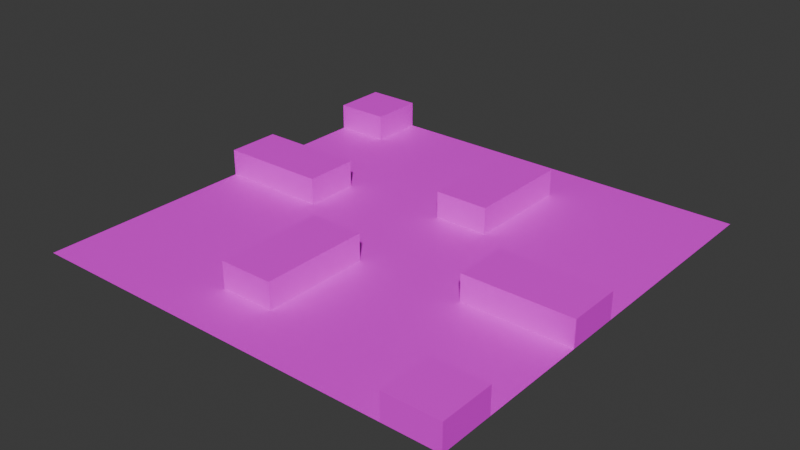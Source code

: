 # Source: chao_ruin.blend  (saved by Blender 4.1.23; exported with 4.5.12 LTS)
import bpy
from mathutils import Matrix  # noqa: F401  (used for matrix-valued properties, if any)

bpy.ops.wm.read_factory_settings(use_empty=True)
scene = bpy.context.scene
scene.name = 'Scene'

# ---- collections
col_collection = bpy.data.collections.new('Collection'); scene.collection.children.link(col_collection)

# ---- images (referenced by path relative to the original .blend; pixels are not part of the script)
import os
ASSET_DIR = os.environ.get("B2B_ASSET_DIR", "")  # directory of the original .blend (textures are referenced by path, not embedded)
HERE = os.path.dirname(os.path.abspath(__file__))  # packed textures are extracted next to this script under _unpacked/

def load_image(name, relpath, width, height, colorspace="sRGB"):
    """Load a texture the original file referenced (path relative to the .blend, or extracted next to this script)."""
    p = next((c for c in (os.path.join(HERE, relpath), os.path.join(ASSET_DIR, relpath)) if relpath and os.path.exists(c)), "")
    if p:
        img = bpy.data.images.load(p, check_existing=True)
        img.name = name
    else:  # same state as the original file: an image datablock whose file is absent (Cycles renders it pink)
        img = bpy.data.images.new(name, width, height)
        img.source = "FILE"
        img.filepath = "//" + (relpath or name)
    img.colorspace_settings.name = colorspace
    return img
img_chao_ruins_png = load_image('Chao_Ruins.png', 'textures/Chao_Ruins.png', 1024, 1024, 'sRGB')

# ---- materials (node trees are filled in below, after node groups)
mat_material_001 = bpy.data.materials.new('Material.001')
mat_material_001.use_transparent_shadow = False

# ---- material node trees
mat_material_001.use_nodes = True; mat_material_001.node_tree.nodes.clear()
_N = mat_material_001.node_tree.nodes; _L = mat_material_001.node_tree.links
n0 = _N.new('ShaderNodeBsdfPrincipled'); n0.name = 'Principled BSDF'; n0.location = (10, 300)
n1 = _N.new('ShaderNodeOutputMaterial'); n1.name = 'Material Output'; n1.location = (300, 300)
n2 = _N.new('ShaderNodeTexImage'); n2.name = 'Image Texture'; n2.location = (-371, 274)
n2.image = img_chao_ruins_png
_L.new(n0.outputs[0], n1.inputs[0])
_L.new(n2.outputs[0], n0.inputs[0])
n1.is_active_output = True

# ---- world
world_world = bpy.data.worlds.new('World'); scene.world = world_world
world_world.use_nodes = True; world_world.node_tree.nodes.clear()
_N = world_world.node_tree.nodes; _L = world_world.node_tree.links
n0 = _N.new('ShaderNodeOutputWorld'); n0.name = 'World Output'; n0.location = (300, 300)
n1 = _N.new('ShaderNodeBackground'); n1.name = 'Background'; n1.location = (10, 300)
n1.inputs[0].default_value = (0.05088, 0.05088, 0.05088, 1.0)
_L.new(n1.outputs[0], n0.inputs[0])
n0.is_active_output = True
world_world.color = (0.05088, 0.05088, 0.05088)
world_world.use_sun_shadow = False
world_world.sun_shadow_jitter_overblur = 0.0

# ---- meshes
me_plane = bpy.data.meshes.new('Plane')
me_plane.from_pydata([(-16.27, -16.27, 0.0), (16.27, -16.27, 0.0), (-16.27, 16.27, 0.0), (16.27, 16.27, 0.0), (-14.24, -16.27, 0.0), (-12.2, -16.27, 0.0), (-10.17, -16.27, 0.0), (-8.136, -16.27, 0.0), (-6.102, -16.27, 0.0), (-4.068, -16.27, 0.0), (-2.034, -16.27, 0.0), (0.0, -16.27, 0.0), (2.034, -16.27, 0.0), (4.068, -16.27, 0.0), (6.102, -16.27, 0.0), (8.136, -16.27, 0.0), (10.17, -16.27, 0.0), (12.2, -16.27, 0.0), (14.24, -16.27, 0.0), (14.24, 16.27, 0.0), (12.2, 16.27, 0.0), (10.17, 16.27, 0.0), (8.136, 16.27, 0.0), (6.102, 16.27, 0.0), (4.068, 16.27, 0.0), (2.034, 16.27, 0.0), (0.0, 16.27, 0.0), (-2.034, 16.27, 0.0), (-4.068, 16.27, 0.0), (-6.102, 16.27, 0.0), (-8.136, 16.27, 0.0), (-10.17, 16.27, 0.0), (-12.2, 16.27, 0.0), (-14.24, 16.27, 0.0), (-16.27, 14.24, 0.0), (-16.27, 12.2, 0.0), (-16.27, 10.17, 0.0), (-16.27, 8.136, 0.0), (-16.27, 6.102, 0.0), (-16.27, 4.068, 0.0), (-16.27, 2.034, 0.0), (-16.27, 0.0, 0.0), (-16.27, -2.034, 0.0), (-16.27, -4.068, 0.0), (-16.27, -6.102, 0.0), (-16.27, -8.136, 0.0), (-16.27, -10.17, 0.0), (-16.27, -12.2, 0.0), (-16.27, -14.24, 0.0), (16.27, -14.24, 0.0), (16.27, -12.2, 0.0), (16.27, -10.17, 0.0), (16.27, -8.136, 0.0), (16.27, -6.102, 0.0), (16.27, -4.068, 0.0), (16.27, -2.034, 0.0), (16.27, 0.0, 0.0), (16.27, 2.034, 0.0), (16.27, 4.068, 0.0), (16.27, 6.102, 0.0), (16.27, 8.136, 0.0), (16.27, 10.17, 0.0), (16.27, 12.2, 0.0), (16.27, 14.24, 0.0), (-14.24, -14.24, 0.0), (-14.24, -12.2, 0.0), (-14.24, -10.17, 0.0), (-14.24, -8.136, 0.0), (-14.24, -6.102, 0.0), (-14.24, -4.068, 0.0), (-14.24, -2.034, 0.0), (-14.24, 0.0, 0.0), (-14.24, 2.034, 0.0), (-14.24, 4.068, 0.0), (-14.24, 6.102, 0.0), (-14.24, 8.136, 0.0), (-14.24, 10.17, 0.0), (-14.24, 12.2, 0.0), (-14.24, 14.24, 0.0), (-12.2, -14.24, 0.0), (-12.2, -12.2, 0.0), (-12.2, -10.17, 0.0), (-12.2, -8.136, 0.0), (-12.2, -6.102, 0.0), (-12.2, -4.068, 0.0), (-12.2, -2.034, 0.0), (-12.2, 0.0, 0.0), (-12.2, 2.034, 0.0), (-12.2, 4.068, 0.0), (-12.2, 6.102, 0.0), (-12.2, 8.136, 0.0), (-12.2, 10.17, 0.0), (-12.2, 12.2, 0.0), (-12.2, 14.24, 0.0), (-10.17, -14.24, 0.0), (-10.17, -12.2, 0.0), (-10.17, -10.17, 0.0), (-10.17, -8.136, 0.0), (-10.17, -6.102, 0.0), (-10.17, -4.068, 0.0), (-10.17, -2.034, 0.0), (-10.17, 0.0, 0.0), (-10.17, 2.034, 0.0), (-10.17, 4.068, 0.0), (-10.17, 6.102, 0.0), (-10.17, 8.136, 0.0), (-10.17, 10.17, 0.0), (-10.17, 12.2, 0.0), (-10.17, 14.24, 0.0), (-8.136, -14.24, 0.0), (-8.136, -12.2, 0.0), (-8.136, -10.17, 0.0), (-8.136, -8.136, 0.0), (-8.136, -6.102, 0.0), (-8.136, -4.068, 0.0), (-8.136, -2.034, 0.0), (-8.136, 0.0, 0.0), (-8.136, 2.034, 0.0), (-8.136, 4.068, 0.0), (-8.136, 6.102, 0.0), (-8.136, 8.136, 0.0), (-8.136, 10.17, 0.0), (-8.136, 12.2, 0.0), (-8.136, 14.24, 0.0), (-6.102, -14.24, 0.0), (-6.102, -12.2, 0.0), (-6.102, -10.17, 0.0), (-6.102, -8.136, 0.0), (-6.102, -6.102, 0.0), (-6.102, -4.068, 0.0), (-6.102, -2.034, 0.0), (-6.102, 0.0, 0.0), (-6.102, 2.034, 0.0), (-6.102, 4.068, 0.0), (-6.102, 6.102, 0.0), (-6.102, 8.136, 0.0), (-6.102, 10.17, 0.0), (-6.102, 12.2, 0.0), (-6.102, 14.24, 0.0), (-4.068, -14.24, 0.0), (-4.068, -12.2, 0.0), (-4.068, -10.17, 0.0), (-4.068, -8.136, 0.0), (-4.068, -6.102, 0.0), (-4.068, -4.068, 0.0), (-4.068, -2.034, 0.0), (-4.068, 0.0, 0.0), (-4.068, 2.034, 0.0), (-4.068, 4.068, 0.0), (-4.068, 6.102, 0.0), (-4.068, 8.136, 0.0), (-4.068, 10.17, 0.0), (-4.068, 12.2, 0.0), (-4.068, 14.24, 0.0), (-2.034, -14.24, 0.0), (-2.034, -12.2, 0.0), (-2.034, -10.17, 0.0), (-2.034, -8.136, 0.0), (-2.034, -6.102, 0.0), (-2.034, -4.068, 0.0), (-2.034, -2.034, 0.0), (-2.034, 0.0, 0.0), (-2.034, 2.034, 0.0), (-2.034, 4.068, 0.0), (-2.034, 6.102, 0.0), (-2.034, 8.136, 0.0), (-2.034, 10.17, 0.0), (-2.034, 12.2, 0.0), (-2.034, 14.24, 0.0), (0.0, -14.24, 0.0), (0.0, -12.2, 0.0), (0.0, -10.17, 0.0), (0.0, -8.136, 0.0), (0.0, -6.102, 0.0), (0.0, -4.068, 0.0), (0.0, -2.034, 0.0), (0.0, 0.0, 0.0), (0.0, 2.034, 0.0), (0.0, 4.068, 0.0), (0.0, 6.102, 0.0), (0.0, 8.136, 0.0), (0.0, 10.17, 0.0), (0.0, 12.2, 0.0), (0.0, 14.24, 0.0), (2.034, -14.24, 0.0), (2.034, -12.2, 0.0), (2.034, -10.17, 0.0), (2.034, -8.136, 0.0), (2.034, -6.102, 0.0), (2.034, -4.068, 0.0), (2.034, -2.034, 0.0), (2.034, 0.0, 0.0), (2.034, 2.034, 0.0), (2.034, 4.068, 0.0), (2.034, 6.102, 0.0), (2.034, 8.136, 0.0), (2.034, 10.17, 0.0), (2.034, 12.2, 0.0), (2.034, 14.24, 0.0), (4.068, -14.24, 0.0), (4.068, -12.2, 0.0), (4.068, -10.17, 0.0), (4.068, -8.136, 0.0), (4.068, -6.102, 0.0), (4.068, -4.068, 0.0), (4.068, -2.034, 0.0), (4.068, 0.0, 0.0), (4.068, 2.034, 0.0), (4.068, 4.068, 0.0), (4.068, 6.102, 0.0), (4.068, 8.136, 0.0), (4.068, 10.17, 0.0), (4.068, 12.2, 0.0), (4.068, 14.24, 0.0), (6.102, -14.24, 0.0), (6.102, -12.2, 0.0), (6.102, -10.17, 0.0), (6.102, -8.136, 0.0), (6.102, -6.102, 0.0), (6.102, -4.068, 0.0), (6.102, -2.034, 0.0), (6.102, 0.0, 0.0), (6.102, 2.034, 0.0), (6.102, 4.068, 0.0), (6.102, 6.102, 0.0), (6.102, 8.136, 0.0), (6.102, 10.17, 0.0), (6.102, 12.2, 0.0), (6.102, 14.24, 0.0), (8.136, -14.24, 0.0), (8.136, -12.2, 0.0), (8.136, -10.17, 0.0), (8.136, -8.136, 0.0), (8.136, -6.102, 0.0), (8.136, -4.068, 0.0), (8.136, -2.034, 0.0), (8.136, 0.0, 0.0), (8.136, 2.034, 0.0), (8.136, 4.068, 0.0), (8.136, 6.102, 0.0), (8.136, 8.136, 0.0), (8.136, 10.17, 0.0), (8.136, 12.2, 0.0), (8.136, 14.24, 0.0), (10.17, -14.24, 0.0), (10.17, -12.2, 0.0), (10.17, -10.17, 0.0), (10.17, -8.136, 0.0), (10.17, -6.102, 0.0), (10.17, -4.068, 0.0), (10.17, -2.034, 0.0), (10.17, 0.0, 0.0), (10.17, 2.034, 0.0), (10.17, 4.068, 0.0), (10.17, 6.102, 0.0), (10.17, 8.136, 0.0), (10.17, 10.17, 0.0), (10.17, 12.2, 0.0), (10.17, 14.24, 0.0), (12.2, -14.24, 0.0), (12.2, -12.2, 0.0), (12.2, -10.17, 0.0), (12.2, -8.136, 0.0), (12.2, -6.102, 0.0), (12.2, -4.068, 0.0), (12.2, -2.034, 0.0), (12.2, 0.0, 0.0), (12.2, 2.034, 0.0), (12.2, 4.068, 0.0), (12.2, 6.102, 0.0), (12.2, 8.136, 0.0), (12.2, 10.17, 0.0), (12.2, 12.2, 0.0), (12.2, 14.24, 0.0), (14.24, -14.24, 0.0), (14.24, -12.2, 0.0), (14.24, -10.17, 0.0), (14.24, -8.136, 0.0), (14.24, -6.102, 0.0), (14.24, -4.068, 0.0), (14.24, -2.034, 0.0), (14.24, 0.0, 0.0), (14.24, 2.034, 0.0), (14.24, 4.068, 0.0), (14.24, 6.102, 0.0), (14.24, 8.136, 0.0), (14.24, 10.17, 0.0), (14.24, 12.2, 0.0), (14.24, 14.24, 0.0), (16.27, -16.27, 0.0), (-16.27, 16.27, 0.0), (12.2, -16.27, 0.0), (14.24, -16.27, 0.0), (-12.2, 16.27, 0.0), (-14.24, 16.27, 0.0), (-16.27, 14.24, 0.0), (-16.27, 12.2, 0.0), (-16.27, 4.068, 0.0), (-16.27, 2.034, 0.0), (-16.27, 0.0, 0.0), (16.27, -14.24, 0.0), (16.27, -12.2, 0.0), (16.27, -4.068, 0.0), (16.27, -2.034, 0.0), (16.27, 0.0, 0.0), (-14.24, 0.0, 0.0), (-14.24, 2.034, 0.0), (-14.24, 4.068, 0.0), (-14.24, 12.2, 0.0), (-14.24, 14.24, 0.0), (-12.2, 0.0, 0.0), (-12.2, 2.034, 0.0), (-12.2, 4.068, 0.0), (-12.2, 12.2, 0.0), (-12.2, 14.24, 0.0), (-10.17, 0.0, 0.0), (-10.17, 2.034, 0.0), (-10.17, 4.068, 0.0), (-8.136, 0.0, 0.0), (-8.136, 2.034, 0.0), (-8.136, 4.068, 0.0), (-4.068, -12.2, 0.0), (-4.068, -10.17, 0.0), (-4.068, -8.136, 0.0), (-4.068, -6.102, 0.0), (-4.068, -4.068, 0.0), (-2.034, -12.2, 0.0), (-2.034, -10.17, 0.0), (-2.034, -8.136, 0.0), (-2.034, -6.102, 0.0), (-2.034, -4.068, 0.0), (0.0, -12.2, 0.0), (0.0, -10.17, 0.0), (0.0, -8.136, 0.0), (0.0, -6.102, 0.0), (0.0, -4.068, 0.0), (0.0, 4.068, 0.0), (0.0, 6.102, 0.0), (0.0, 8.136, 0.0), (0.0, 10.17, 0.0), (0.0, 12.2, 0.0), (2.034, 4.068, 0.0), (2.034, 6.102, 0.0), (2.034, 8.136, 0.0), (2.034, 10.17, 0.0), (2.034, 12.2, 0.0), (4.068, 4.068, 0.0), (4.068, 6.102, 0.0), (4.068, 8.136, 0.0), (4.068, 10.17, 0.0), (4.068, 12.2, 0.0), (8.136, -4.068, 0.0), (8.136, -2.034, 0.0), (8.136, 0.0, 0.0), (10.17, -4.068, 0.0), (10.17, -2.034, 0.0), (10.17, 0.0, 0.0), (12.2, -14.24, 0.0), (12.2, -12.2, 0.0), (12.2, -4.068, 0.0), (12.2, -2.034, 0.0), (12.2, 0.0, 0.0), (14.24, -14.24, 0.0), (14.24, -12.2, 0.0), (14.24, -4.068, 0.0), (14.24, -2.034, 0.0), (14.24, 0.0, 0.0), (16.27, -16.27, 2.0), (14.24, -16.27, 2.0), (-16.27, 16.27, 2.0), (-14.24, 16.27, 2.0), (12.2, -16.27, 2.0), (-12.2, 16.27, 2.0), (-14.24, 14.24, 2.0), (-12.2, 14.24, 2.0), (-16.27, 14.24, 2.0), (-16.27, 12.2, 2.0), (-16.27, 2.034, 2.0), (-16.27, 4.068, 2.0), (-16.27, 0.0, 2.0), (16.27, -14.24, 2.0), (16.27, -12.2, 2.0), (16.27, -2.034, 2.0), (16.27, -4.068, 2.0), (16.27, 0.0, 2.0), (-14.24, 0.0, 2.0), (-14.24, 2.034, 2.0), (-14.24, 4.068, 2.0), (-14.24, 12.2, 2.0), (-12.2, 0.0, 2.0), (-12.2, 2.034, 2.0), (-12.2, 4.068, 2.0), (-12.2, 12.2, 2.0), (-10.17, 0.0, 2.0), (-10.17, 2.034, 2.0), (-10.17, 4.068, 2.0), (-8.136, 0.0, 2.0), (-8.136, 2.034, 2.0), (-8.136, 4.068, 2.0), (-4.068, -12.2, 2.0), (-4.068, -10.17, 2.0), (-4.068, -8.136, 2.0), (-4.068, -6.102, 2.0), (-4.068, -4.068, 2.0), (-2.034, -12.2, 2.0), (-2.034, -10.17, 2.0), (-2.034, -8.136, 2.0), (-2.034, -6.102, 2.0), (-2.034, -4.068, 2.0), (0.0, -12.2, 2.0), (0.0, -10.17, 2.0), (0.0, -8.136, 2.0), (0.0, -6.102, 2.0), (0.0, -4.068, 2.0), (0.0, 4.068, 2.0), (0.0, 6.102, 2.0), (0.0, 8.136, 2.0), (0.0, 10.17, 2.0), (0.0, 12.2, 2.0), (2.034, 4.068, 2.0), (2.034, 6.102, 2.0), (2.034, 8.136, 2.0), (2.034, 10.17, 2.0), (2.034, 12.2, 2.0), (4.068, 4.068, 2.0), (4.068, 6.102, 2.0), (4.068, 8.136, 2.0), (4.068, 10.17, 2.0), (4.068, 12.2, 2.0), (8.136, -4.068, 2.0), (8.136, -2.034, 2.0), (8.136, 0.0, 2.0), (10.17, -4.068, 2.0), (10.17, -2.034, 2.0), (10.17, 0.0, 2.0), (12.2, -14.24, 2.0), (12.2, -12.2, 2.0), (12.2, -4.068, 2.0), (12.2, -2.034, 2.0), (12.2, 0.0, 2.0), (14.24, -14.24, 2.0), (14.24, -12.2, 2.0), (14.24, -4.068, 2.0), (14.24, -2.034, 2.0), (14.24, 0.0, 2.0)], [], [(288, 63, 3, 19), (34, 78, 33, 2), (78, 93, 32, 33), (93, 108, 31, 32), (108, 123, 30, 31), (123, 138, 29, 30), (138, 153, 28, 29), (153, 168, 27, 28), (168, 183, 26, 27), (183, 198, 25, 26), (198, 213, 24, 25), (213, 228, 23, 24), (228, 243, 22, 23), (243, 258, 21, 22), (258, 273, 20, 21), (273, 288, 19, 20), (17, 18, 274, 259), (259, 274, 275, 260), (260, 275, 276, 261), (261, 276, 277, 262), (262, 277, 278, 263), (263, 278, 279, 264), (264, 279, 280, 265), (265, 280, 281, 266), (266, 281, 282, 267), (267, 282, 283, 268), (268, 283, 284, 269), (269, 284, 285, 270), (270, 285, 286, 271), (271, 286, 287, 272), (272, 287, 288, 273), (16, 17, 259, 244), (244, 259, 260, 245), (245, 260, 261, 246), (246, 261, 262, 247), (247, 262, 263, 248), (248, 263, 264, 249), (249, 264, 265, 250), (250, 265, 266, 251), (251, 266, 267, 252), (252, 267, 268, 253), (253, 268, 269, 254), (254, 269, 270, 255), (255, 270, 271, 256), (256, 271, 272, 257), (257, 272, 273, 258), (15, 16, 244, 229), (229, 244, 245, 230), (230, 245, 246, 231), (231, 246, 247, 232), (232, 247, 248, 233), (233, 248, 249, 234), (234, 249, 250, 235), (235, 250, 251, 236), (236, 251, 252, 237), (237, 252, 253, 238), (238, 253, 254, 239), (239, 254, 255, 240), (240, 255, 256, 241), (241, 256, 257, 242), (242, 257, 258, 243), (14, 15, 229, 214), (214, 229, 230, 215), (215, 230, 231, 216), (216, 231, 232, 217), (217, 232, 233, 218), (218, 233, 234, 219), (219, 234, 235, 220), (220, 235, 236, 221), (221, 236, 237, 222), (222, 237, 238, 223), (223, 238, 239, 224), (224, 239, 240, 225), (225, 240, 241, 226), (226, 241, 242, 227), (227, 242, 243, 228), (13, 14, 214, 199), (199, 214, 215, 200), (200, 215, 216, 201), (201, 216, 217, 202), (202, 217, 218, 203), (203, 218, 219, 204), (204, 219, 220, 205), (205, 220, 221, 206), (206, 221, 222, 207), (207, 222, 223, 208), (208, 223, 224, 209), (209, 224, 225, 210), (210, 225, 226, 211), (211, 226, 227, 212), (212, 227, 228, 213), (12, 13, 199, 184), (184, 199, 200, 185), (185, 200, 201, 186), (186, 201, 202, 187), (187, 202, 203, 188), (188, 203, 204, 189), (189, 204, 205, 190), (190, 205, 206, 191), (191, 206, 207, 192), (192, 207, 208, 193), (193, 208, 209, 194), (194, 209, 210, 195), (195, 210, 211, 196), (196, 211, 212, 197), (197, 212, 213, 198), (11, 12, 184, 169), (169, 184, 185, 170), (170, 185, 186, 171), (171, 186, 187, 172), (172, 187, 188, 173), (173, 188, 189, 174), (174, 189, 190, 175), (175, 190, 191, 176), (176, 191, 192, 177), (177, 192, 193, 178), (178, 193, 194, 179), (179, 194, 195, 180), (180, 195, 196, 181), (181, 196, 197, 182), (182, 197, 198, 183), (10, 11, 169, 154), (154, 169, 170, 155), (155, 170, 171, 156), (156, 171, 172, 157), (157, 172, 173, 158), (158, 173, 174, 159), (159, 174, 175, 160), (160, 175, 176, 161), (161, 176, 177, 162), (162, 177, 178, 163), (163, 178, 179, 164), (164, 179, 180, 165), (165, 180, 181, 166), (166, 181, 182, 167), (167, 182, 183, 168), (9, 10, 154, 139), (139, 154, 155, 140), (140, 155, 156, 141), (141, 156, 157, 142), (142, 157, 158, 143), (143, 158, 159, 144), (144, 159, 160, 145), (145, 160, 161, 146), (146, 161, 162, 147), (147, 162, 163, 148), (148, 163, 164, 149), (149, 164, 165, 150), (150, 165, 166, 151), (151, 166, 167, 152), (152, 167, 168, 153), (8, 9, 139, 124), (124, 139, 140, 125), (125, 140, 141, 126), (126, 141, 142, 127), (127, 142, 143, 128), (128, 143, 144, 129), (129, 144, 145, 130), (130, 145, 146, 131), (131, 146, 147, 132), (132, 147, 148, 133), (133, 148, 149, 134), (134, 149, 150, 135), (135, 150, 151, 136), (136, 151, 152, 137), (137, 152, 153, 138), (7, 8, 124, 109), (109, 124, 125, 110), (110, 125, 126, 111), (111, 126, 127, 112), (112, 127, 128, 113), (113, 128, 129, 114), (114, 129, 130, 115), (115, 130, 131, 116), (116, 131, 132, 117), (117, 132, 133, 118), (118, 133, 134, 119), (119, 134, 135, 120), (120, 135, 136, 121), (121, 136, 137, 122), (122, 137, 138, 123), (6, 7, 109, 94), (94, 109, 110, 95), (95, 110, 111, 96), (96, 111, 112, 97), (97, 112, 113, 98), (98, 113, 114, 99), (99, 114, 115, 100), (100, 115, 116, 101), (101, 116, 117, 102), (102, 117, 118, 103), (103, 118, 119, 104), (104, 119, 120, 105), (105, 120, 121, 106), (106, 121, 122, 107), (107, 122, 123, 108), (5, 6, 94, 79), (79, 94, 95, 80), (80, 95, 96, 81), (81, 96, 97, 82), (82, 97, 98, 83), (83, 98, 99, 84), (84, 99, 100, 85), (85, 100, 101, 86), (86, 101, 102, 87), (87, 102, 103, 88), (88, 103, 104, 89), (89, 104, 105, 90), (90, 105, 106, 91), (91, 106, 107, 92), (92, 107, 108, 93), (4, 5, 79, 64), (64, 79, 80, 65), (65, 80, 81, 66), (66, 81, 82, 67), (67, 82, 83, 68), (68, 83, 84, 69), (69, 84, 85, 70), (70, 85, 86, 71), (71, 86, 87, 72), (72, 87, 88, 73), (73, 88, 89, 74), (74, 89, 90, 75), (75, 90, 91, 76), (76, 91, 92, 77), (77, 92, 93, 78), (0, 4, 64, 48), (48, 64, 65, 47), (47, 65, 66, 46), (46, 66, 67, 45), (45, 67, 68, 44), (44, 68, 69, 43), (43, 69, 70, 42), (42, 70, 71, 41), (41, 71, 72, 40), (40, 72, 73, 39), (39, 73, 74, 38), (38, 74, 75, 37), (37, 75, 76, 36), (36, 76, 77, 35), (35, 77, 78, 34), (18, 1, 49, 274), (274, 49, 50, 275), (275, 50, 51, 276), (276, 51, 52, 277), (277, 52, 53, 278), (278, 53, 54, 279), (279, 54, 55, 280), (280, 55, 56, 281), (281, 56, 57, 282), (282, 57, 58, 283), (283, 58, 59, 284), (284, 59, 60, 285), (285, 60, 61, 286), (286, 61, 62, 287), (287, 62, 63, 288), (295, 290, 294, 309), (309, 294, 293, 314), (291, 357, 362, 292), (357, 358, 363, 362), (359, 360, 365, 364), (360, 361, 366, 365), (354, 355, 360, 359), (355, 356, 361, 360), (351, 352, 355, 354), (352, 353, 356, 355), (341, 342, 347, 346), (342, 343, 348, 347), (343, 344, 349, 348), (344, 345, 350, 349), (336, 337, 342, 341), (337, 338, 343, 342), (338, 339, 344, 343), (339, 340, 345, 344), (326, 327, 332, 331), (327, 328, 333, 332), (328, 329, 334, 333), (329, 330, 335, 334), (321, 322, 327, 326), (322, 323, 328, 327), (323, 324, 329, 328), (324, 325, 330, 329), (315, 316, 319, 318), (316, 317, 320, 319), (310, 311, 316, 315), (311, 312, 317, 316), (305, 306, 311, 310), (306, 307, 312, 311), (308, 309, 314, 313), (299, 298, 306, 305), (298, 297, 307, 306), (296, 295, 309, 308), (292, 362, 300, 289), (362, 363, 301, 300), (364, 365, 303, 302), (365, 366, 304, 303), (375, 373, 370, 369), (373, 374, 372, 370), (371, 368, 440, 435), (435, 440, 441, 436), (437, 442, 443, 438), (438, 443, 444, 439), (432, 437, 438, 433), (433, 438, 439, 434), (429, 432, 433, 430), (430, 433, 434, 431), (419, 424, 425, 420), (420, 425, 426, 421), (421, 426, 427, 422), (422, 427, 428, 423), (414, 419, 420, 415), (415, 420, 421, 416), (416, 421, 422, 417), (417, 422, 423, 418), (404, 409, 410, 405), (405, 410, 411, 406), (406, 411, 412, 407), (407, 412, 413, 408), (399, 404, 405, 400), (400, 405, 406, 401), (401, 406, 407, 402), (402, 407, 408, 403), (393, 396, 397, 394), (394, 397, 398, 395), (389, 393, 394, 390), (390, 394, 395, 391), (385, 389, 390, 386), (386, 390, 391, 387), (388, 392, 374, 373), (379, 385, 386, 377), (377, 386, 387, 378), (376, 388, 373, 375), (368, 367, 380, 440), (440, 380, 381, 441), (442, 383, 382, 443), (443, 382, 384, 444), (320, 317, 395, 398), (361, 356, 434, 439), (310, 315, 393, 389), (351, 354, 432, 429), (317, 312, 391, 395), (356, 353, 431, 434), (346, 347, 425, 424), (305, 310, 389, 385), (341, 346, 424, 419), (347, 348, 426, 425), (313, 314, 374, 392), (348, 349, 427, 426), (312, 307, 387, 391), (349, 350, 428, 427), (308, 313, 392, 388), (352, 351, 429, 430), (318, 319, 397, 396), (350, 345, 423, 428), (353, 352, 430, 431), (319, 320, 398, 397), (299, 305, 385, 379), (336, 341, 419, 414), (322, 321, 399, 400), (323, 322, 400, 401), (307, 297, 378, 387), (357, 291, 371, 435), (324, 323, 401, 402), (292, 289, 367, 368), (296, 308, 388, 376), (358, 357, 435, 436), (325, 324, 402, 403), (294, 290, 369, 370), (345, 340, 418, 423), (291, 292, 368, 371), (326, 331, 409, 404), (293, 294, 370, 372), (301, 363, 441, 381), (364, 302, 383, 442), (314, 293, 372, 374), (331, 332, 410, 409), (290, 295, 375, 369), (304, 366, 444, 384), (335, 330, 408, 413), (332, 333, 411, 410), (295, 296, 376, 375), (321, 326, 404, 399), (333, 334, 412, 411), (297, 298, 377, 378), (363, 358, 436, 441), (334, 335, 413, 412), (298, 299, 379, 377), (359, 364, 442, 437), (337, 336, 414, 415), (289, 300, 380, 367), (338, 337, 415, 416), (300, 301, 381, 380), (330, 325, 403, 408), (366, 361, 439, 444), (339, 338, 416, 417), (302, 303, 382, 383), (315, 318, 396, 393), (354, 359, 437, 432), (340, 339, 417, 418), (303, 304, 384, 382)])
_uv = me_plane.uv_layers.new(name='UVMap')
_uv.uv.foreach_set('vector', [0.9375, 0.9375, 1.0, 0.9375, 1.0, 1.0, 0.9375, 1.0, 0.0, 0.9375, 0.0625, 0.9375, 0.0625, 1.0, 0.0, 1.0, 0.0625, 0.9375, 0.125, 0.9375, 0.125, 1.0, 0.0625, 1.0, 0.125, 0.9375, 0.1875, 0.9375, 0.1875, 1.0, 0.125, 1.0, 0.1875, 0.9375, 0.25, 0.9375, 0.25, 1.0, 0.1875, 1.0, 0.25, 0.9375, 0.3125, 0.9375, 0.3125, 1.0, 0.25, 1.0, 0.3125, 0.9375, 0.375, 0.9375, 0.375, 1.0, 0.3125, 1.0, 0.375, 0.9375, 0.4375, 0.9375, 0.4375, 1.0, 0.375, 1.0, 0.4375, 0.9375, 0.5, 0.9375, 0.5, 1.0, 0.4375, 1.0, 0.5, 0.9375, 0.5625, 0.9375, 0.5625, 1.0, 0.5, 1.0, 0.5625, 0.9375, 0.625, 0.9375, 0.625, 1.0, 0.5625, 1.0, 0.625, 0.9375, 0.6875, 0.9375, 0.6875, 1.0, 0.625, 1.0, 0.6875, 0.9375, 0.75, 0.9375, 0.75, 1.0, 0.6875, 1.0, 0.75, 0.9375, 0.8125, 0.9375, 0.8125, 1.0, 0.75, 1.0, 0.8125, 0.9375, 0.875, 0.9375, 0.875, 1.0, 0.8125, 1.0, 0.875, 0.9375, 0.9375, 0.9375, 0.9375, 1.0, 0.875, 1.0, 0.875, 0.0, 0.9375, 0.0, 0.9375, 0.0625, 0.875, 0.0625, 0.875, 0.0625, 0.9375, 0.0625, 0.9375, 0.125, 0.875, 0.125, 0.875, 0.125, 0.9375, 0.125, 0.9375, 0.1875, 0.875, 0.1875, 0.875, 0.1875, 0.9375, 0.1875, 0.9375, 0.25, 0.875, 0.25, 0.875, 0.25, 0.9375, 0.25, 0.9375, 0.3125, 0.875, 0.3125, 0.875, 0.3125, 0.9375, 0.3125, 0.9375, 0.375, 0.875, 0.375, 0.875, 0.375, 0.9375, 0.375, 0.9375, 0.4375, 0.875, 0.4375, 0.875, 0.4375, 0.9375, 0.4375, 0.9375, 0.5, 0.875, 0.5, 0.875, 0.5, 0.9375, 0.5, 0.9375, 0.5625, 0.875, 0.5625, 0.875, 0.5625, 0.9375, 0.5625, 0.9375, 0.625, 0.875, 0.625, 0.875, 0.625, 0.9375, 0.625, 0.9375, 0.6875, 0.875, 0.6875, 0.875, 0.6875, 0.9375, 0.6875, 0.9375, 0.75, 0.875, 0.75, 0.875, 0.75, 0.9375, 0.75, 0.9375, 0.8125, 0.875, 0.8125, 0.875, 0.8125, 0.9375, 0.8125, 0.9375, 0.875, 0.875, 0.875, 0.875, 0.875, 0.9375, 0.875, 0.9375, 0.9375, 0.875, 0.9375, 0.8125, 0.0, 0.875, 0.0, 0.875, 0.0625, 0.8125, 0.0625, 0.8125, 0.0625, 0.875, 0.0625, 0.875, 0.125, 0.8125, 0.125, 0.8125, 0.125, 0.875, 0.125, 0.875, 0.1875, 0.8125, 0.1875, 0.8125, 0.1875, 0.875, 0.1875, 0.875, 0.25, 0.8125, 0.25, 0.8125, 0.25, 0.875, 0.25, 0.875, 0.3125, 0.8125, 0.3125, 0.8125, 0.3125, 0.875, 0.3125, 0.875, 0.375, 0.8125, 0.375, 0.8125, 0.375, 0.875, 0.375, 0.875, 0.4375, 0.8125, 0.4375, 0.8125, 0.4375, 0.875, 0.4375, 0.875, 0.5, 0.8125, 0.5, 0.8125, 0.5, 0.875, 0.5, 0.875, 0.5625, 0.8125, 0.5625, 0.8125, 0.5625, 0.875, 0.5625, 0.875, 0.625, 0.8125, 0.625, 0.8125, 0.625, 0.875, 0.625, 0.875, 0.6875, 0.8125, 0.6875, 0.8125, 0.6875, 0.875, 0.6875, 0.875, 0.75, 0.8125, 0.75, 0.8125, 0.75, 0.875, 0.75, 0.875, 0.8125, 0.8125, 0.8125, 0.8125, 0.8125, 0.875, 0.8125, 0.875, 0.875, 0.8125, 0.875, 0.8125, 0.875, 0.875, 0.875, 0.875, 0.9375, 0.8125, 0.9375, 0.75, 0.0, 0.8125, 0.0, 0.8125, 0.0625, 0.75, 0.0625, 0.75, 0.0625, 0.8125, 0.0625, 0.8125, 0.125, 0.75, 0.125, 0.75, 0.125, 0.8125, 0.125, 0.8125, 0.1875, 0.75, 0.1875, 0.75, 0.1875, 0.8125, 0.1875, 0.8125, 0.25, 0.75, 0.25, 0.75, 0.25, 0.8125, 0.25, 0.8125, 0.3125, 0.75, 0.3125, 0.75, 0.3125, 0.8125, 0.3125, 0.8125, 0.375, 0.75, 0.375, 0.75, 0.375, 0.8125, 0.375, 0.8125, 0.4375, 0.75, 0.4375, 0.75, 0.4375, 0.8125, 0.4375, 0.8125, 0.5, 0.75, 0.5, 0.75, 0.5, 0.8125, 0.5, 0.8125, 0.5625, 0.75, 0.5625, 0.75, 0.5625, 0.8125, 0.5625, 0.8125, 0.625, 0.75, 0.625, 0.75, 0.625, 0.8125, 0.625, 0.8125, 0.6875, 0.75, 0.6875, 0.75, 0.6875, 0.8125, 0.6875, 0.8125, 0.75, 0.75, 0.75, 0.75, 0.75, 0.8125, 0.75, 0.8125, 0.8125, 0.75, 0.8125, 0.75, 0.8125, 0.8125, 0.8125, 0.8125, 0.875, 0.75, 0.875, 0.75, 0.875, 0.8125, 0.875, 0.8125, 0.9375, 0.75, 0.9375, 0.6875, 0.0, 0.75, 0.0, 0.75, 0.0625, 0.6875, 0.0625, 0.6875, 0.0625, 0.75, 0.0625, 0.75, 0.125, 0.6875, 0.125, 0.6875, 0.125, 0.75, 0.125, 0.75, 0.1875, 0.6875, 0.1875, 0.6875, 0.1875, 0.75, 0.1875, 0.75, 0.25, 0.6875, 0.25, 0.6875, 0.25, 0.75, 0.25, 0.75, 0.3125, 0.6875, 0.3125, 0.6875, 0.3125, 0.75, 0.3125, 0.75, 0.375, 0.6875, 0.375, 0.6875, 0.375, 0.75, 0.375, 0.75, 0.4375, 0.6875, 0.4375, 0.6875, 0.4375, 0.75, 0.4375, 0.75, 0.5, 0.6875, 0.5, 0.6875, 0.5, 0.75, 0.5, 0.75, 0.5625, 0.6875, 0.5625, 0.6875, 0.5625, 0.75, 0.5625, 0.75, 0.625, 0.6875, 0.625, 0.6875, 0.625, 0.75, 0.625, 0.75, 0.6875, 0.6875, 0.6875, 0.6875, 0.6875, 0.75, 0.6875, 0.75, 0.75, 0.6875, 0.75, 0.6875, 0.75, 0.75, 0.75, 0.75, 0.8125, 0.6875, 0.8125, 0.6875, 0.8125, 0.75, 0.8125, 0.75, 0.875, 0.6875, 0.875, 0.6875, 0.875, 0.75, 0.875, 0.75, 0.9375, 0.6875, 0.9375, 0.625, 0.0, 0.6875, 0.0, 0.6875, 0.0625, 0.625, 0.0625, 0.625, 0.0625, 0.6875, 0.0625, 0.6875, 0.125, 0.625, 0.125, 0.625, 0.125, 0.6875, 0.125, 0.6875, 0.1875, 0.625, 0.1875, 0.625, 0.1875, 0.6875, 0.1875, 0.6875, 0.25, 0.625, 0.25, 0.625, 0.25, 0.6875, 0.25, 0.6875, 0.3125, 0.625, 0.3125, 0.625, 0.3125, 0.6875, 0.3125, 0.6875, 0.375, 0.625, 0.375, 0.625, 0.375, 0.6875, 0.375, 0.6875, 0.4375, 0.625, 0.4375, 0.625, 0.4375, 0.6875, 0.4375, 0.6875, 0.5, 0.625, 0.5, 0.625, 0.5, 0.6875, 0.5, 0.6875, 0.5625, 0.625, 0.5625, 0.625, 0.5625, 0.6875, 0.5625, 0.6875, 0.625, 0.625, 0.625, 0.625, 0.625, 0.6875, 0.625, 0.6875, 0.6875, 0.625, 0.6875, 0.625, 0.6875, 0.6875, 0.6875, 0.6875, 0.75, 0.625, 0.75, 0.625, 0.75, 0.6875, 0.75, 0.6875, 0.8125, 0.625, 0.8125, 0.625, 0.8125, 0.6875, 0.8125, 0.6875, 0.875, 0.625, 0.875, 0.625, 0.875, 0.6875, 0.875, 0.6875, 0.9375, 0.625, 0.9375, 0.5625, 0.0, 0.625, 0.0, 0.625, 0.0625, 0.5625, 0.0625, 0.5625, 0.0625, 0.625, 0.0625, 0.625, 0.125, 0.5625, 0.125, 0.5625, 0.125, 0.625, 0.125, 0.625, 0.1875, 0.5625, 0.1875, 0.5625, 0.1875, 0.625, 0.1875, 0.625, 0.25, 0.5625, 0.25, 0.5625, 0.25, 0.625, 0.25, 0.625, 0.3125, 0.5625, 0.3125, 0.5625, 0.3125, 0.625, 0.3125, 0.625, 0.375, 0.5625, 0.375, 0.5625, 0.375, 0.625, 0.375, 0.625, 0.4375, 0.5625, 0.4375, 0.5625, 0.4375, 0.625, 0.4375, 0.625, 0.5, 0.5625, 0.5, 0.5625, 0.5, 0.625, 0.5, 0.625, 0.5625, 0.5625, 0.5625, 0.5625, 0.5625, 0.625, 0.5625, 0.625, 0.625, 0.5625, 0.625, 0.5625, 0.625, 0.625, 0.625, 0.625, 0.6875, 0.5625, 0.6875, 0.5625, 0.6875, 0.625, 0.6875, 0.625, 0.75, 0.5625, 0.75, 0.5625, 0.75, 0.625, 0.75, 0.625, 0.8125, 0.5625, 0.8125, 0.5625, 0.8125, 0.625, 0.8125, 0.625, 0.875, 0.5625, 0.875, 0.5625, 0.875, 0.625, 0.875, 0.625, 0.9375, 0.5625, 0.9375, 0.5, 0.0, 0.5625, 0.0, 0.5625, 0.0625, 0.5, 0.0625, 0.5, 0.0625, 0.5625, 0.0625, 0.5625, 0.125, 0.5, 0.125, 0.5, 0.125, 0.5625, 0.125, 0.5625, 0.1875, 0.5, 0.1875, 0.5, 0.1875, 0.5625, 0.1875, 0.5625, 0.25, 0.5, 0.25, 0.5, 0.25, 0.5625, 0.25, 0.5625, 0.3125, 0.5, 0.3125, 0.5, 0.3125, 0.5625, 0.3125, 0.5625, 0.375, 0.5, 0.375, 0.5, 0.375, 0.5625, 0.375, 0.5625, 0.4375, 0.5, 0.4375, 0.5, 0.4375, 0.5625, 0.4375, 0.5625, 0.5, 0.5, 0.5, 0.5, 0.5, 0.5625, 0.5, 0.5625, 0.5625, 0.5, 0.5625, 0.5, 0.5625, 0.5625, 0.5625, 0.5625, 0.625, 0.5, 0.625, 0.5, 0.625, 0.5625, 0.625, 0.5625, 0.6875, 0.5, 0.6875, 0.5, 0.6875, 0.5625, 0.6875, 0.5625, 0.75, 0.5, 0.75, 0.5, 0.75, 0.5625, 0.75, 0.5625, 0.8125, 0.5, 0.8125, 0.5, 0.8125, 0.5625, 0.8125, 0.5625, 0.875, 0.5, 0.875, 0.5, 0.875, 0.5625, 0.875, 0.5625, 0.9375, 0.5, 0.9375, 0.4375, 0.0, 0.5, 0.0, 0.5, 0.0625, 0.4375, 0.0625, 0.4375, 0.0625, 0.5, 0.0625, 0.5, 0.125, 0.4375, 0.125, 0.4375, 0.125, 0.5, 0.125, 0.5, 0.1875, 0.4375, 0.1875, 0.4375, 0.1875, 0.5, 0.1875, 0.5, 0.25, 0.4375, 0.25, 0.4375, 0.25, 0.5, 0.25, 0.5, 0.3125, 0.4375, 0.3125, 0.4375, 0.3125, 0.5, 0.3125, 0.5, 0.375, 0.4375, 0.375, 0.4375, 0.375, 0.5, 0.375, 0.5, 0.4375, 0.4375, 0.4375, 0.4375, 0.4375, 0.5, 0.4375, 0.5, 0.5, 0.4375, 0.5, 0.4375, 0.5, 0.5, 0.5, 0.5, 0.5625, 0.4375, 0.5625, 0.4375, 0.5625, 0.5, 0.5625, 0.5, 0.625, 0.4375, 0.625, 0.4375, 0.625, 0.5, 0.625, 0.5, 0.6875, 0.4375, 0.6875, 0.4375, 0.6875, 0.5, 0.6875, 0.5, 0.75, 0.4375, 0.75, 0.4375, 0.75, 0.5, 0.75, 0.5, 0.8125, 0.4375, 0.8125, 0.4375, 0.8125, 0.5, 0.8125, 0.5, 0.875, 0.4375, 0.875, 0.4375, 0.875, 0.5, 0.875, 0.5, 0.9375, 0.4375, 0.9375, 0.375, 0.0, 0.4375, 0.0, 0.4375, 0.0625, 0.375, 0.0625, 0.375, 0.0625, 0.4375, 0.0625, 0.4375, 0.125, 0.375, 0.125, 0.375, 0.125, 0.4375, 0.125, 0.4375, 0.1875, 0.375, 0.1875, 0.375, 0.1875, 0.4375, 0.1875, 0.4375, 0.25, 0.375, 0.25, 0.375, 0.25, 0.4375, 0.25, 0.4375, 0.3125, 0.375, 0.3125, 0.375, 0.3125, 0.4375, 0.3125, 0.4375, 0.375, 0.375, 0.375, 0.375, 0.375, 0.4375, 0.375, 0.4375, 0.4375, 0.375, 0.4375, 0.375, 0.4375, 0.4375, 0.4375, 0.4375, 0.5, 0.375, 0.5, 0.375, 0.5, 0.4375, 0.5, 0.4375, 0.5625, 0.375, 0.5625, 0.375, 0.5625, 0.4375, 0.5625, 0.4375, 0.625, 0.375, 0.625, 0.375, 0.625, 0.4375, 0.625, 0.4375, 0.6875, 0.375, 0.6875, 0.375, 0.6875, 0.4375, 0.6875, 0.4375, 0.75, 0.375, 0.75, 0.375, 0.75, 0.4375, 0.75, 0.4375, 0.8125, 0.375, 0.8125, 0.375, 0.8125, 0.4375, 0.8125, 0.4375, 0.875, 0.375, 0.875, 0.375, 0.875, 0.4375, 0.875, 0.4375, 0.9375, 0.375, 0.9375, 0.3125, 0.0, 0.375, 0.0, 0.375, 0.0625, 0.3125, 0.0625, 0.3125, 0.0625, 0.375, 0.0625, 0.375, 0.125, 0.3125, 0.125, 0.3125, 0.125, 0.375, 0.125, 0.375, 0.1875, 0.3125, 0.1875, 0.3125, 0.1875, 0.375, 0.1875, 0.375, 0.25, 0.3125, 0.25, 0.3125, 0.25, 0.375, 0.25, 0.375, 0.3125, 0.3125, 0.3125, 0.3125, 0.3125, 0.375, 0.3125, 0.375, 0.375, 0.3125, 0.375, 0.3125, 0.375, 0.375, 0.375, 0.375, 0.4375, 0.3125, 0.4375, 0.3125, 0.4375, 0.375, 0.4375, 0.375, 0.5, 0.3125, 0.5, 0.3125, 0.5, 0.375, 0.5, 0.375, 0.5625, 0.3125, 0.5625, 0.3125, 0.5625, 0.375, 0.5625, 0.375, 0.625, 0.3125, 0.625, 0.3125, 0.625, 0.375, 0.625, 0.375, 0.6875, 0.3125, 0.6875, 0.3125, 0.6875, 0.375, 0.6875, 0.375, 0.75, 0.3125, 0.75, 0.3125, 0.75, 0.375, 0.75, 0.375, 0.8125, 0.3125, 0.8125, 0.3125, 0.8125, 0.375, 0.8125, 0.375, 0.875, 0.3125, 0.875, 0.3125, 0.875, 0.375, 0.875, 0.375, 0.9375, 0.3125, 0.9375, 0.25, 0.0, 0.3125, 0.0, 0.3125, 0.0625, 0.25, 0.0625, 0.25, 0.0625, 0.3125, 0.0625, 0.3125, 0.125, 0.25, 0.125, 0.25, 0.125, 0.3125, 0.125, 0.3125, 0.1875, 0.25, 0.1875, 0.25, 0.1875, 0.3125, 0.1875, 0.3125, 0.25, 0.25, 0.25, 0.25, 0.25, 0.3125, 0.25, 0.3125, 0.3125, 0.25, 0.3125, 0.25, 0.3125, 0.3125, 0.3125, 0.3125, 0.375, 0.25, 0.375, 0.25, 0.375, 0.3125, 0.375, 0.3125, 0.4375, 0.25, 0.4375, 0.25, 0.4375, 0.3125, 0.4375, 0.3125, 0.5, 0.25, 0.5, 0.25, 0.5, 0.3125, 0.5, 0.3125, 0.5625, 0.25, 0.5625, 0.25, 0.5625, 0.3125, 0.5625, 0.3125, 0.625, 0.25, 0.625, 0.25, 0.625, 0.3125, 0.625, 0.3125, 0.6875, 0.25, 0.6875, 0.25, 0.6875, 0.3125, 0.6875, 0.3125, 0.75, 0.25, 0.75, 0.25, 0.75, 0.3125, 0.75, 0.3125, 0.8125, 0.25, 0.8125, 0.25, 0.8125, 0.3125, 0.8125, 0.3125, 0.875, 0.25, 0.875, 0.25, 0.875, 0.3125, 0.875, 0.3125, 0.9375, 0.25, 0.9375, 0.1875, 0.0, 0.25, 0.0, 0.25, 0.0625, 0.1875, 0.0625, 0.1875, 0.0625, 0.25, 0.0625, 0.25, 0.125, 0.1875, 0.125, 0.1875, 0.125, 0.25, 0.125, 0.25, 0.1875, 0.1875, 0.1875, 0.1875, 0.1875, 0.25, 0.1875, 0.25, 0.25, 0.1875, 0.25, 0.1875, 0.25, 0.25, 0.25, 0.25, 0.3125, 0.1875, 0.3125, 0.1875, 0.3125, 0.25, 0.3125, 0.25, 0.375, 0.1875, 0.375, 0.1875, 0.375, 0.25, 0.375, 0.25, 0.4375, 0.1875, 0.4375, 0.1875, 0.4375, 0.25, 0.4375, 0.25, 0.5, 0.1875, 0.5, 0.1875, 0.5, 0.25, 0.5, 0.25, 0.5625, 0.1875, 0.5625, 0.1875, 0.5625, 0.25, 0.5625, 0.25, 0.625, 0.1875, 0.625, 0.1875, 0.625, 0.25, 0.625, 0.25, 0.6875, 0.1875, 0.6875, 0.1875, 0.6875, 0.25, 0.6875, 0.25, 0.75, 0.1875, 0.75, 0.1875, 0.75, 0.25, 0.75, 0.25, 0.8125, 0.1875, 0.8125, 0.1875, 0.8125, 0.25, 0.8125, 0.25, 0.875, 0.1875, 0.875, 0.1875, 0.875, 0.25, 0.875, 0.25, 0.9375, 0.1875, 0.9375, 0.125, 0.0, 0.1875, 0.0, 0.1875, 0.0625, 0.125, 0.0625, 0.125, 0.0625, 0.1875, 0.0625, 0.1875, 0.125, 0.125, 0.125, 0.125, 0.125, 0.1875, 0.125, 0.1875, 0.1875, 0.125, 0.1875, 0.125, 0.1875, 0.1875, 0.1875, 0.1875, 0.25, 0.125, 0.25, 0.125, 0.25, 0.1875, 0.25, 0.1875, 0.3125, 0.125, 0.3125, 0.125, 0.3125, 0.1875, 0.3125, 0.1875, 0.375, 0.125, 0.375, 0.125, 0.375, 0.1875, 0.375, 0.1875, 0.4375, 0.125, 0.4375, 0.125, 0.4375, 0.1875, 0.4375, 0.1875, 0.5, 0.125, 0.5, 0.125, 0.5, 0.1875, 0.5, 0.1875, 0.5625, 0.125, 0.5625, 0.125, 0.5625, 0.1875, 0.5625, 0.1875, 0.625, 0.125, 0.625, 0.125, 0.625, 0.1875, 0.625, 0.1875, 0.6875, 0.125, 0.6875, 0.125, 0.6875, 0.1875, 0.6875, 0.1875, 0.75, 0.125, 0.75, 0.125, 0.75, 0.1875, 0.75, 0.1875, 0.8125, 0.125, 0.8125, 0.125, 0.8125, 0.1875, 0.8125, 0.1875, 0.875, 0.125, 0.875, 0.125, 0.875, 0.1875, 0.875, 0.1875, 0.9375, 0.125, 0.9375, 0.0625, 0.0, 0.125, 0.0, 0.125, 0.0625, 0.0625, 0.0625, 0.0625, 0.0625, 0.125, 0.0625, 0.125, 0.125, 0.0625, 0.125, 0.0625, 0.125, 0.125, 0.125, 0.125, 0.1875, 0.0625, 0.1875, 0.0625, 0.1875, 0.125, 0.1875, 0.125, 0.25, 0.0625, 0.25, 0.0625, 0.25, 0.125, 0.25, 0.125, 0.3125, 0.0625, 0.3125, 0.0625, 0.3125, 0.125, 0.3125, 0.125, 0.375, 0.0625, 0.375, 0.0625, 0.375, 0.125, 0.375, 0.125, 0.4375, 0.0625, 0.4375, 0.0625, 0.4375, 0.125, 0.4375, 0.125, 0.5, 0.0625, 0.5, 0.0625, 0.5, 0.125, 0.5, 0.125, 0.5625, 0.0625, 0.5625, 0.0625, 0.5625, 0.125, 0.5625, 0.125, 0.625, 0.0625, 0.625, 0.0625, 0.625, 0.125, 0.625, 0.125, 0.6875, 0.0625, 0.6875, 0.0625, 0.6875, 0.125, 0.6875, 0.125, 0.75, 0.0625, 0.75, 0.0625, 0.75, 0.125, 0.75, 0.125, 0.8125, 0.0625, 0.8125, 0.0625, 0.8125, 0.125, 0.8125, 0.125, 0.875, 0.0625, 0.875, 0.0625, 0.875, 0.125, 0.875, 0.125, 0.9375, 0.0625, 0.9375, 0.0, 0.0, 0.0625, 0.0, 0.0625, 0.0625, 0.0, 0.0625, 0.0, 0.0625, 0.0625, 0.0625, 0.0625, 0.125, 0.0, 0.125, 0.0, 0.125, 0.0625, 0.125, 0.0625, 0.1875, 0.0, 0.1875, 0.0, 0.1875, 0.0625, 0.1875, 0.0625, 0.25, 0.0, 0.25, 0.0, 0.25, 0.0625, 0.25, 0.0625, 0.3125, 0.0, 0.3125, 0.0, 0.3125, 0.0625, 0.3125, 0.0625, 0.375, 0.0, 0.375, 0.0, 0.375, 0.0625, 0.375, 0.0625, 0.4375, 0.0, 0.4375, 0.0, 0.4375, 0.0625, 0.4375, 0.0625, 0.5, 0.0, 0.5, 0.0, 0.5, 0.0625, 0.5, 0.0625, 0.5625, 0.0, 0.5625, 0.0, 0.5625, 0.0625, 0.5625, 0.0625, 0.625, 0.0, 0.625, 0.0, 0.625, 0.0625, 0.625, 0.0625, 0.6875, 0.0, 0.6875, 0.0, 0.6875, 0.0625, 0.6875, 0.0625, 0.75, 0.0, 0.75, 0.0, 0.75, 0.0625, 0.75, 0.0625, 0.8125, 0.0, 0.8125, 0.0, 0.8125, 0.0625, 0.8125, 0.0625, 0.875, 0.0, 0.875, 0.0, 0.875, 0.0625, 0.875, 0.0625, 0.9375, 0.0, 0.9375, 0.9375, 0.0, 1.0, 0.0, 1.0, 0.0625, 0.9375, 0.0625, 0.9375, 0.0625, 1.0, 0.0625, 1.0, 0.125, 0.9375, 0.125, 0.9375, 0.125, 1.0, 0.125, 1.0, 0.1875, 0.9375, 0.1875, 0.9375, 0.1875, 1.0, 0.1875, 1.0, 0.25, 0.9375, 0.25, 0.9375, 0.25, 1.0, 0.25, 1.0, 0.3125, 0.9375, 0.3125, 0.9375, 0.3125, 1.0, 0.3125, 1.0, 0.375, 0.9375, 0.375, 0.9375, 0.375, 1.0, 0.375, 1.0, 0.4375, 0.9375, 0.4375, 0.9375, 0.4375, 1.0, 0.4375, 1.0, 0.5, 0.9375, 0.5, 0.9375, 0.5, 1.0, 0.5, 1.0, 0.5625, 0.9375, 0.5625, 0.9375, 0.5625, 1.0, 0.5625, 1.0, 0.625, 0.9375, 0.625, 0.9375, 0.625, 1.0, 0.625, 1.0, 0.6875, 0.9375, 0.6875, 0.9375, 0.6875, 1.0, 0.6875, 1.0, 0.75, 0.9375, 0.75, 0.9375, 0.75, 1.0, 0.75, 1.0, 0.8125, 0.9375, 0.8125, 0.9375, 0.8125, 1.0, 0.8125, 1.0, 0.875, 0.9375, 0.875, 0.9375, 0.875, 1.0, 0.875, 1.0, 0.9375, 0.9375, 0.9375, 0.0, 0.9375, 0.0, 1.0, 0.0625, 1.0, 0.0625, 0.9375, 0.0625, 0.9375, 0.0625, 1.0, 0.125, 1.0, 0.125, 0.9375, 0.875, 0.0, 0.875, 0.0625, 0.9375, 0.0625, 0.9375, 0.0, 0.875, 0.0625, 0.875, 0.125, 0.9375, 0.125, 0.9375, 0.0625, 0.875, 0.375, 0.875, 0.4375, 0.9375, 0.4375, 0.9375, 0.375, 0.875, 0.4375, 0.875, 0.5, 0.9375, 0.5, 0.9375, 0.4375, 0.8125, 0.375, 0.8125, 0.4375, 0.875, 0.4375, 0.875, 0.375, 0.8125, 0.4375, 0.8125, 0.5, 0.875, 0.5, 0.875, 0.4375, 0.75, 0.375, 0.75, 0.4375, 0.8125, 0.4375, 0.8125, 0.375, 0.75, 0.4375, 0.75, 0.5, 0.8125, 0.5, 0.8125, 0.4375, 0.5625, 0.625, 0.5625, 0.6875, 0.625, 0.6875, 0.625, 0.625, 0.5625, 0.6875, 0.5625, 0.75, 0.625, 0.75, 0.625, 0.6875, 0.5625, 0.75, 0.5625, 0.8125, 0.625, 0.8125, 0.625, 0.75, 0.5625, 0.8125, 0.5625, 0.875, 0.625, 0.875, 0.625, 0.8125, 0.5, 0.625, 0.5, 0.6875, 0.5625, 0.6875, 0.5625, 0.625, 0.5, 0.6875, 0.5, 0.75, 0.5625, 0.75, 0.5625, 0.6875, 0.5, 0.75, 0.5, 0.8125, 0.5625, 0.8125, 0.5625, 0.75, 0.5, 0.8125, 0.5, 0.875, 0.5625, 0.875, 0.5625, 0.8125, 0.4375, 0.125, 0.4375, 0.1875, 0.5, 0.1875, 0.5, 0.125, 0.4375, 0.1875, 0.4375, 0.25, 0.5, 0.25, 0.5, 0.1875, 0.4375, 0.25, 0.4375, 0.3125, 0.5, 0.3125, 0.5, 0.25, 0.4375, 0.3125, 0.4375, 0.375, 0.5, 0.375, 0.5, 0.3125, 0.375, 0.125, 0.375, 0.1875, 0.4375, 0.1875, 0.4375, 0.125, 0.375, 0.1875, 0.375, 0.25, 0.4375, 0.25, 0.4375, 0.1875, 0.375, 0.25, 0.375, 0.3125, 0.4375, 0.3125, 0.4375, 0.25, 0.375, 0.3125, 0.375, 0.375, 0.4375, 0.375, 0.4375, 0.3125, 0.1875, 0.5, 0.1875, 0.5625, 0.25, 0.5625, 0.25, 0.5, 0.1875, 0.5625, 0.1875, 0.625, 0.25, 0.625, 0.25, 0.5625, 0.125, 0.5, 0.125, 0.5625, 0.1875, 0.5625, 0.1875, 0.5, 0.125, 0.5625, 0.125, 0.625, 0.1875, 0.625, 0.1875, 0.5625, 0.0625, 0.5, 0.0625, 0.5625, 0.125, 0.5625, 0.125, 0.5, 0.0625, 0.5625, 0.0625, 0.625, 0.125, 0.625, 0.125, 0.5625, 0.0625, 0.875, 0.0625, 0.9375, 0.125, 0.9375, 0.125, 0.875, 0.0, 0.5, 0.0, 0.5625, 0.0625, 0.5625, 0.0625, 0.5, 0.0, 0.5625, 0.0, 0.625, 0.0625, 0.625, 0.0625, 0.5625, 0.0, 0.875, 0.0, 0.9375, 0.0625, 0.9375, 0.0625, 0.875, 0.9375, 0.0, 0.9375, 0.0625, 1.0, 0.0625, 1.0, 0.0, 0.9375, 0.0625, 0.9375, 0.125, 1.0, 0.125, 1.0, 0.0625, 0.9375, 0.375, 0.9375, 0.4375, 1.0, 0.4375, 1.0, 0.375, 0.9375, 0.4375, 0.9375, 0.5, 1.0, 0.5, 1.0, 0.4375, 0.0, 0.9375, 0.0625, 0.9375, 0.0625, 1.0, 0.0, 1.0, 0.0625, 0.9375, 0.125, 0.9375, 0.125, 1.0, 0.0625, 1.0, 0.875, 0.0, 0.9375, 0.0, 0.9375, 0.0625, 0.875, 0.0625, 0.875, 0.0625, 0.9375, 0.0625, 0.9375, 0.125, 0.875, 0.125, 0.875, 0.375, 0.9375, 0.375, 0.9375, 0.4375, 0.875, 0.4375, 0.875, 0.4375, 0.9375, 0.4375, 0.9375, 0.5, 0.875, 0.5, 0.8125, 0.375, 0.875, 0.375, 0.875, 0.4375, 0.8125, 0.4375, 0.8125, 0.4375, 0.875, 0.4375, 0.875, 0.5, 0.8125, 0.5, 0.75, 0.375, 0.8125, 0.375, 0.8125, 0.4375, 0.75, 0.4375, 0.75, 0.4375, 0.8125, 0.4375, 0.8125, 0.5, 0.75, 0.5, 0.5625, 0.625, 0.625, 0.625, 0.625, 0.6875, 0.5625, 0.6875, 0.5625, 0.6875, 0.625, 0.6875, 0.625, 0.75, 0.5625, 0.75, 0.5625, 0.75, 0.625, 0.75, 0.625, 0.8125, 0.5625, 0.8125, 0.5625, 0.8125, 0.625, 0.8125, 0.625, 0.875, 0.5625, 0.875, 0.5, 0.625, 0.5625, 0.625, 0.5625, 0.6875, 0.5, 0.6875, 0.5, 0.6875, 0.5625, 0.6875, 0.5625, 0.75, 0.5, 0.75, 0.5, 0.75, 0.5625, 0.75, 0.5625, 0.8125, 0.5, 0.8125, 0.5, 0.8125, 0.5625, 0.8125, 0.5625, 0.875, 0.5, 0.875, 0.4375, 0.125, 0.5, 0.125, 0.5, 0.1875, 0.4375, 0.1875, 0.4375, 0.1875, 0.5, 0.1875, 0.5, 0.25, 0.4375, 0.25, 0.4375, 0.25, 0.5, 0.25, 0.5, 0.3125, 0.4375, 0.3125, 0.4375, 0.3125, 0.5, 0.3125, 0.5, 0.375, 0.4375, 0.375, 0.375, 0.125, 0.4375, 0.125, 0.4375, 0.1875, 0.375, 0.1875, 0.375, 0.1875, 0.4375, 0.1875, 0.4375, 0.25, 0.375, 0.25, 0.375, 0.25, 0.4375, 0.25, 0.4375, 0.3125, 0.375, 0.3125, 0.375, 0.3125, 0.4375, 0.3125, 0.4375, 0.375, 0.375, 0.375, 0.1875, 0.5, 0.25, 0.5, 0.25, 0.5625, 0.1875, 0.5625, 0.1875, 0.5625, 0.25, 0.5625, 0.25, 0.625, 0.1875, 0.625, 0.125, 0.5, 0.1875, 0.5, 0.1875, 0.5625, 0.125, 0.5625, 0.125, 0.5625, 0.1875, 0.5625, 0.1875, 0.625, 0.125, 0.625, 0.0625, 0.5, 0.125, 0.5, 0.125, 0.5625, 0.0625, 0.5625, 0.0625, 0.5625, 0.125, 0.5625, 0.125, 0.625, 0.0625, 0.625, 0.0625, 0.875, 0.125, 0.875, 0.125, 0.9375, 0.0625, 0.9375, 0.0, 0.5, 0.0625, 0.5, 0.0625, 0.5625, 0.0, 0.5625, 0.0, 0.5625, 0.0625, 0.5625, 0.0625, 0.625, 0.0, 0.625, 0.0, 0.875, 0.0625, 0.875, 0.0625, 0.9375, 0.0, 0.9375, 0.9375, 0.0, 1.0, 0.0, 1.0, 0.0625, 0.9375, 0.0625, 0.9375, 0.0625, 1.0, 0.0625, 1.0, 0.125, 0.9375, 0.125, 0.9375, 0.375, 1.0, 0.375, 1.0, 0.4375, 0.9375, 0.4375, 0.9375, 0.4375, 1.0, 0.4375, 1.0, 0.5, 0.9375, 0.5, 0.25, 0.625, 0.1875, 0.625, 0.1875, 0.625, 0.25, 0.625, 0.875, 0.5, 0.8125, 0.5, 0.8125, 0.5, 0.875, 0.5, 0.125, 0.5, 0.1875, 0.5, 0.1875, 0.5, 0.125, 0.5, 0.75, 0.375, 0.8125, 0.375, 0.8125, 0.375, 0.75, 0.375, 0.1875, 0.625, 0.125, 0.625, 0.125, 0.625, 0.1875, 0.625, 0.8125, 0.5, 0.75, 0.5, 0.75, 0.5, 0.8125, 0.5, 0.625, 0.625, 0.625, 0.6875, 0.625, 0.6875, 0.625, 0.625, 0.0625, 0.5, 0.125, 0.5, 0.125, 0.5, 0.0625, 0.5, 0.5625, 0.625, 0.625, 0.625, 0.625, 0.625, 0.5625, 0.625, 0.625, 0.6875, 0.625, 0.75, 0.625, 0.75, 0.625, 0.6875, 0.125, 0.875, 0.125, 0.9375, 0.125, 0.9375, 0.125, 0.875, 0.625, 0.75, 0.625, 0.8125, 0.625, 0.8125, 0.625, 0.75, 0.125, 0.625, 0.0625, 0.625, 0.0625, 0.625, 0.125, 0.625, 0.625, 0.8125, 0.625, 0.875, 0.625, 0.875, 0.625, 0.8125, 0.0625, 0.875, 0.125, 0.875, 0.125, 0.875, 0.0625, 0.875, 0.75, 0.4375, 0.75, 0.375, 0.75, 0.375, 0.75, 0.4375, 0.25, 0.5, 0.25, 0.5625, 0.25, 0.5625, 0.25, 0.5, 0.625, 0.875, 0.5625, 0.875, 0.5625, 0.875, 0.625, 0.875, 0.75, 0.5, 0.75, 0.4375, 0.75, 0.4375, 0.75, 0.5, 0.25, 0.5625, 0.25, 0.625, 0.25, 0.625, 0.25, 0.5625, 0.0, 0.5, 0.0625, 0.5, 0.0625, 0.5, 0.0, 0.5, 0.5, 0.625, 0.5625, 0.625, 0.5625, 0.625, 0.5, 0.625, 0.375, 0.1875, 0.375, 0.125, 0.375, 0.125, 0.375, 0.1875, 0.375, 0.25, 0.375, 0.1875, 0.375, 0.1875, 0.375, 0.25, 0.0625, 0.625, 0.0, 0.625, 0.0, 0.625, 0.0625, 0.625, 0.875, 0.0625, 0.875, 0.0, 0.875, 0.0, 0.875, 0.0625, 0.375, 0.3125, 0.375, 0.25, 0.375, 0.25, 0.375, 0.3125, 0.9375, 0.0, 1.0, 0.0, 1.0, 0.0, 0.9375, 0.0, 0.0, 0.875, 0.0625, 0.875, 0.0625, 0.875, 0.0, 0.875, 0.875, 0.125, 0.875, 0.0625, 0.875, 0.0625, 0.875, 0.125, 0.375, 0.375, 0.375, 0.3125, 0.375, 0.3125, 0.375, 0.375, 0.0625, 1.0, 0.0, 1.0, 0.0, 1.0, 0.0625, 1.0, 0.5625, 0.875, 0.5, 0.875, 0.5, 0.875, 0.5625, 0.875, 0.875, 0.0, 0.9375, 0.0, 0.9375, 0.0, 0.875, 0.0, 0.4375, 0.125, 0.5, 0.125, 0.5, 0.125, 0.4375, 0.125, 0.125, 1.0, 0.0625, 1.0, 0.0625, 1.0, 0.125, 1.0, 1.0, 0.125, 0.9375, 0.125, 0.9375, 0.125, 1.0, 0.125, 0.9375, 0.375, 1.0, 0.375, 1.0, 0.375, 0.9375, 0.375, 0.125, 0.9375, 0.125, 1.0, 0.125, 1.0, 0.125, 0.9375, 0.5, 0.125, 0.5, 0.1875, 0.5, 0.1875, 0.5, 0.125, 0.0, 1.0, 0.0, 0.9375, 0.0, 0.9375, 0.0, 1.0, 1.0, 0.5, 0.9375, 0.5, 0.9375, 0.5, 1.0, 0.5, 0.5, 0.375, 0.4375, 0.375, 0.4375, 0.375, 0.5, 0.375, 0.5, 0.1875, 0.5, 0.25, 0.5, 0.25, 0.5, 0.1875, 0.0, 0.9375, 0.0, 0.875, 0.0, 0.875, 0.0, 0.9375, 0.375, 0.125, 0.4375, 0.125, 0.4375, 0.125, 0.375, 0.125, 0.5, 0.25, 0.5, 0.3125, 0.5, 0.3125, 0.5, 0.25, 0.0, 0.625, 0.0, 0.5625, 0.0, 0.5625, 0.0, 0.625, 0.9375, 0.125, 0.875, 0.125, 0.875, 0.125, 0.9375, 0.125, 0.5, 0.3125, 0.5, 0.375, 0.5, 0.375, 0.5, 0.3125, 0.0, 0.5625, 0.0, 0.5, 0.0, 0.5, 0.0, 0.5625, 0.875, 0.375, 0.9375, 0.375, 0.9375, 0.375, 0.875, 0.375, 0.5, 0.6875, 0.5, 0.625, 0.5, 0.625, 0.5, 0.6875, 1.0, 0.0, 1.0, 0.0625, 1.0, 0.0625, 1.0, 0.0, 0.5, 0.75, 0.5, 0.6875, 0.5, 0.6875, 0.5, 0.75, 1.0, 0.0625, 1.0, 0.125, 1.0, 0.125, 1.0, 0.0625, 0.4375, 0.375, 0.375, 0.375, 0.375, 0.375, 0.4375, 0.375, 0.9375, 0.5, 0.875, 0.5, 0.875, 0.5, 0.9375, 0.5, 0.5, 0.8125, 0.5, 0.75, 0.5, 0.75, 0.5, 0.8125, 1.0, 0.375, 1.0, 0.4375, 1.0, 0.4375, 1.0, 0.375, 0.1875, 0.5, 0.25, 0.5, 0.25, 0.5, 0.1875, 0.5, 0.8125, 0.375, 0.875, 0.375, 0.875, 0.375, 0.8125, 0.375, 0.5, 0.875, 0.5, 0.8125, 0.5, 0.8125, 0.5, 0.875, 1.0, 0.4375, 1.0, 0.5, 1.0, 0.5, 1.0, 0.4375])
me_plane.materials.append(mat_material_001)
me_plane.update()

# ---- objects
ob_chao_ruin_col = bpy.data.objects.new('chao_ruin-col', me_plane)

# ---- transforms, parenting, visibility, modifiers, constraints
ob_chao_ruin_col.location = (0.0, 0.0, 0.0)

# ---- collection membership
col_collection.objects.link(ob_chao_ruin_col)

# ---- scene / render settings (as saved in the file)
scene.frame_start = 1; scene.frame_end = 250; scene.frame_set(1)
scene.render.engine = 'BLENDER_EEVEE_NEXT'
scene.cycles.sampling_pattern = 'TABULATED_SOBOL'
scene.eevee.ray_tracing_options.trace_max_roughness = 0.0
bpy.context.view_layer.update()

# ---- added for rendering (the .blend has no active camera and no usable light): camera, sun
cam_auto = bpy.data.cameras.new('AutoCamera')
cam_auto.lens = 50.0
cam_auto.sensor_width = 36.0
cam_auto.clip_end = 1000.0
ob_auto_camera = bpy.data.objects.new('AutoCamera', cam_auto)
scene.collection.objects.link(ob_auto_camera)
ob_auto_camera.location = (42.6219, -51.1462, 35.0975)
ob_auto_camera.rotation_euler = (1.09748, -7.21219e-08, 0.694738)
scene.camera = ob_auto_camera
light_auto_sun = bpy.data.lights.new('AutoSun', 'SUN')
light_auto_sun.energy = 3.0
light_auto_sun.angle = 0.0523599
ob_auto_sun = bpy.data.objects.new('AutoSun', light_auto_sun)
scene.collection.objects.link(ob_auto_sun)
ob_auto_sun.rotation_euler = (0.872665, 0.174533, 0.523599)
bpy.context.view_layer.update()

